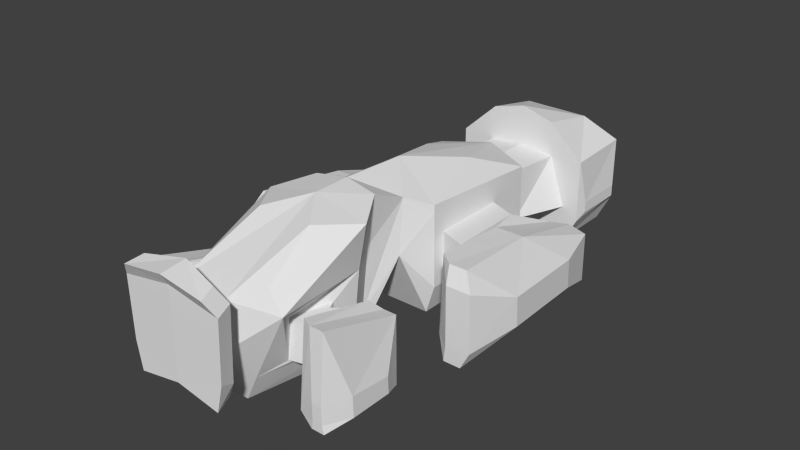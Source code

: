 # Source: fighter-interceptor.blend  (saved by Blender 2.64.2; exported with 4.5.12 LTS)
import bpy
from mathutils import Matrix  # noqa: F401  (used for matrix-valued properties, if any)

bpy.ops.wm.read_factory_settings(use_empty=True)
scene = bpy.context.scene
scene.name = 'Scene'

# ---- collections
col_collection_14 = bpy.data.collections.new('Collection 14'); scene.collection.children.link(col_collection_14)

# ---- world
world_world = bpy.data.worlds.new('World'); scene.world = world_world
world_world.color = (0.05088, 0.05088, 0.05088)
world_world.use_sun_shadow = False
world_world.sun_shadow_jitter_overblur = 0.0
world_world.cycles.sampling_method = 'MANUAL'
world_world.cycles.sample_map_resolution = 256

# ---- meshes
me_cube_001 = bpy.data.meshes.new('Cube.001')
me_cube_001.from_pydata([(2.487, 5.377, 0.0), (0.0, 5.377, 0.0), (2.487, 8.158, 0.0), (0.0, 7.844, 0.0), (0.0, 3.179, 0.0), (1.666, 2.422, 0.0), (0.4214, -3.347, 0.0), (1.666, -3.347, 0.0), (0.506, -6.025, 0.0), (0.793, -6.183, 0.0), (1.249, -7.673, 0.0), (0.5024, -11.79, 0.0), (0.0, -13.57, 1.902), (1.671, -13.56, 1.592), (0.0, -14.26, 1.783), (1.856, -14.24, 1.427), (3.03, 5.377, 1.0), (2.889, 8.599, 1.0), (0.0, 8.599, 1.0), (0.0, 3.152, 1.16), (2.067, 2.394, 1.16), (0.0, -7.562, 6.229), (2.067, -3.374, 1.251), (1.417, -4.696, 2.976), (0.0, -7.66, 0.0), (0.8254, -6.15, 0.9492), (1.736, -7.641, 0.9417), (0.9896, -11.76, 1.071), (1.057, -12.93, 2.833), (1.902, -13.54, 2.215), (0.0, -14.25, 2.962), (2.106, -14.21, 2.55), (3.03, 5.377, 3.792), (2.889, 8.599, 3.792), (0.0, 8.599, 3.792), (0.0, 3.052, 4.676), (2.067, 2.336, 4.396), (0.0, -6.025, 0.0), (2.067, -3.432, 4.487), (1.417, -4.466, 5.314), (0.0, -3.347, 0.0), (1.018, -6.013, 3.79), (1.929, -7.503, 3.782), (2.305, -11.62, 3.912), (1.057, -12.93, 4.709), (2.016, -13.51, 5.223), (0.0, -14.23, 5.471), (2.201, -14.19, 5.058), (1.47, 5.377, 5.24), (0.0, 5.377, 5.635), (1.47, 8.087, 4.707), (0.0, 8.087, 4.707), (1.403, 3.056, 3.757), (0.0, -4.696, 2.976), (0.0, -3.005, 6.08), (0.0, -5.927, 6.229), (1.411, -6.036, 6.015), (2.322, -7.519, 5.72), (1.581, -11.46, 4.688), (0.0, -13.45, 6.079), (1.645, -13.81, 5.837), (0.0, -14.51, 5.961), (1.83, -14.49, 5.672), (3.146, 5.853, 1.3), (3.146, 8.122, 1.3), (3.146, 5.853, 1.8), (3.146, 8.122, 1.8), (2.067, 0.4274, 2.0), (2.067, -2.835, 2.0), (2.067, 0.3983, 3.5), (2.067, -2.865, 3.5), (3.228, -0.02445, 2.0), (3.228, -3.287, 2.0), (3.228, -0.05356, 3.5), (3.228, -3.316, 3.5), (3.316, 2.228, 0.1482), (3.68, -5.11, 0.7139), (3.651, 2.163, 2.461), (3.651, -4.901, 3.958), (4.283, 2.708, 0.0), (4.283, -5.626, 0.0), (4.283, 2.678, 2.339), (4.283, -5.392, 3.958), (5.041, 2.708, 0.0), (5.041, -5.626, 0.0), (5.041, 2.678, 2.142), (5.041, -5.392, 3.958), (5.65, 0.5632, 0.816), (5.97, -3.446, 1.09), (5.65, 0.4988, 2.098), (5.97, -3.511, 2.372), (4.375, -5.648, 0.6899), (4.375, -5.683, 3.231), (4.949, -5.648, 0.6899), (4.949, -5.683, 3.231), (5.436, -5.683, 3.231), (5.444, -5.648, 0.7607), (2.187, -9.09, 1.3), (2.0, -10.36, 1.3), (2.0, -9.102, 3.0), (2.0, -10.37, 3.0), (2.373, -8.771, 1.3), (2.373, -10.67, 1.3), (2.373, -8.788, 3.0), (2.373, -10.69, 3.0), (2.654, -8.073, 0.0), (2.654, -11.36, 0.2942), (2.902, -8.102, 3.182), (2.902, -11.26, 3.983), (3.37, -7.858, 0.0), (3.37, -11.59, 0.0), (3.37, -7.872, 2.901), (3.37, -11.48, 3.983), (3.931, -7.858, 0.0), (3.931, -11.59, 0.0), (3.931, -7.872, 2.901), (3.931, -11.48, 3.983), (4.381, -8.818, 0.3557), (4.381, -10.61, 0.3557), (4.381, -8.847, 1.089), (4.381, -10.64, 1.243), (3.438, -11.6, 0.3504), (3.438, -11.61, 1.093), (3.863, -11.6, 0.3504), (3.863, -11.61, 1.093), (1.735, -8.797, 1.3), (1.308, -10.53, 1.3), (1.816, -8.739, 3.0), (1.389, -10.47, 3.0), (1.182, -9.131, 5.928), (1.052, 0.02598, 5.305), (2.067, -3.432, 4.811), (0.0, 3.477, 3.922), (4.696, -1.397, 3.549), (2.299, 5.377, 1.5), (0.0, 5.377, 1.5), (1.403, 3.09, 1.5), (1.558, 5.377, 3.697), (0.0, 3.535, 1.5), (0.0, 5.377, 3.861), (0.0, -11.79, 0.0), (0.0, -12.93, 4.709), (3.545, -1.501, 3.624)], [], [(2, 0, 1, 3), (38, 39, 23, 22), (44, 45, 29, 28), (28, 29, 13), (23, 25, 9), (26, 27, 11, 10), (0, 2, 17, 16), (29, 31, 15, 13), (37, 8, 24), (11, 27, 28), (25, 26, 10, 9), (7, 22, 23), (14, 15, 31, 30), (32, 33, 50, 48), (8, 9, 24), (45, 47, 31, 29), (39, 41, 25, 23), (30, 31, 47, 46), (43, 44, 28, 27), (41, 42, 26, 25), (9, 10, 24), (50, 51, 49, 48), (60, 62, 47, 45), (40, 4, 6), (46, 47, 62, 61), (59, 61, 62, 60), (56, 57, 42, 41), (57, 58, 43, 42), (23, 40, 6), (23, 9, 8), (39, 56, 41), (58, 44, 43), (44, 60, 45), (12, 13, 15, 14), (4, 5, 7, 6), (64, 63, 16, 17), (65, 66, 33, 32), (66, 64, 17, 33), (63, 65, 32, 16), (50, 33, 34, 51), (5, 20, 22, 7), (7, 23, 6), (68, 70, 38, 22), (69, 67, 20, 36), (36, 38, 70, 69), (67, 68, 22, 20), (72, 74, 70, 68), (73, 71, 67, 69), (71, 72, 68, 67), (76, 78, 74, 72), (92, 76, 91), (81, 79, 75, 77), (79, 80, 76, 75), (85, 83, 79, 81), (83, 84, 80, 79), (89, 87, 83, 85), (87, 88, 84, 83), (76, 80, 91), (92, 94, 86, 82), (93, 91, 80, 84), (33, 17, 18, 34), (17, 2, 3, 18), (96, 93, 84), (94, 93, 95), (93, 96, 95), (86, 94, 95), (86, 95, 90), (90, 95, 96), (96, 88, 90), (96, 84, 88), (91, 93, 94, 92), (101, 102, 98, 97), (99, 100, 104, 103), (102, 104, 100, 98), (103, 101, 97, 99), (107, 105, 101, 103), (105, 106, 102, 101), (103, 104, 108), (106, 108, 104, 102), (106, 110, 121), (111, 109, 105, 107), (109, 110, 106, 105), (107, 108, 112, 111), (115, 113, 109, 111), (113, 114, 110, 109), (111, 112, 116, 115), (115, 116, 120, 119), (119, 117, 113, 115), (122, 106, 121), (122, 124, 116, 112), (123, 121, 110, 114), (117, 119, 120, 118), (120, 124, 123), (116, 124, 120), (42, 43, 128, 127), (43, 27, 126, 128), (125, 126, 27, 26), (26, 42, 127, 125), (127, 99, 97, 125), (99, 127, 128, 100), (126, 98, 100, 128), (125, 97, 98, 126), (65, 63, 64, 66), (129, 58, 57), (52, 132, 35, 36), (87, 89, 90, 88), (92, 82, 78), (76, 92, 78), (107, 103, 108), (123, 118, 120), (123, 114, 118), (106, 122, 112), (106, 112, 108), (113, 117, 118, 114), (121, 123, 124, 122), (77, 75, 71, 73), (75, 76, 72, 71), (39, 54, 55, 56), (38, 131, 39), (131, 54, 39), (36, 131, 38), (131, 130, 54), (36, 20, 136, 52), (19, 20, 5, 4), (35, 54, 130), (131, 36, 130), (86, 90, 133), (133, 90, 89), (89, 85, 133), (133, 85, 81), (133, 82, 86), (133, 78, 82), (133, 81, 77), (69, 70, 74), (73, 69, 74), (134, 0, 16), (134, 135, 1, 0), (138, 136, 20, 19), (32, 137, 134, 16), (36, 35, 130), (137, 32, 48), (48, 49, 139, 137), (56, 55, 21, 57), (57, 21, 129), (44, 59, 60), (58, 129, 44), (12, 28, 13), (28, 12, 11), (140, 11, 12), (24, 10, 11, 140), (44, 129, 21), (141, 59, 44), (21, 141, 44), (52, 137, 139, 132), (134, 136, 138, 135), (137, 52, 136, 134), (74, 78, 142), (142, 77, 73), (78, 133, 142), (73, 74, 142), (133, 77, 142), (40, 23, 53), (23, 8, 53), (8, 37, 53)])
me_cube_001.use_remesh_preserve_volume = False
me_cube_001.use_remesh_preserve_attributes = False
me_cube_001.use_mirror_vertex_groups = False
me_cube_001.update()

# ---- objects
ob_cube = bpy.data.objects.new('Cube', me_cube_001)

# ---- transforms, parenting, visibility, modifiers, constraints
ob_cube.location = (0.0, 0.0, 0.0)
ob_cube.lineart.crease_threshold = 0.0
_m = ob_cube.modifiers.new('Mirror', 'MIRROR')

# ---- collection membership
col_collection_14.objects.link(ob_cube)

# ---- scene / render settings (as saved in the file)
scene.frame_start = 1; scene.frame_end = 250; scene.frame_set(0)
scene.render.engine = 'BLENDER_EEVEE_NEXT'
scene.render.image_settings.color_mode = 'RGB'
scene.render.image_settings.compression = 90
scene.render.resolution_percentage = 50
scene.render.dither_intensity = 0.0
scene.render.bake_margin = 2
scene.render.bake_bias = 0.0
scene.cycles.use_denoising = False
scene.cycles.samples = 10
scene.cycles.sampling_pattern = 'TABULATED_SOBOL'
scene.cycles.light_sampling_threshold = 0.0
scene.cycles.use_adaptive_sampling = False
scene.cycles.use_light_tree = False
scene.cycles.blur_glossy = 0.0
scene.cycles.volume_bounces = 1
scene.cycles.pixel_filter_type = 'GAUSSIAN'
scene.cycles.sample_clamp_indirect = 0.0
scene.view_settings.view_transform = 'Standard'
bpy.context.view_layer.update()

# ---- added for rendering (the .blend has no active camera and no usable light): camera, sun
cam_auto = bpy.data.cameras.new('AutoCamera')
cam_auto.lens = 50.0
cam_auto.sensor_width = 36.0
cam_auto.clip_end = 1000.0
ob_auto_camera = bpy.data.objects.new('AutoCamera', cam_auto)
scene.collection.objects.link(ob_auto_camera)
ob_auto_camera.location = (24.7427, -32.6443, 22.9088)
ob_auto_camera.rotation_euler = (1.09748, -7.21219e-08, 0.694738)
scene.camera = ob_auto_camera
light_auto_sun = bpy.data.lights.new('AutoSun', 'SUN')
light_auto_sun.energy = 3.0
light_auto_sun.angle = 0.0523599
ob_auto_sun = bpy.data.objects.new('AutoSun', light_auto_sun)
scene.collection.objects.link(ob_auto_sun)
ob_auto_sun.rotation_euler = (0.872665, 0.174533, 0.523599)
bpy.context.view_layer.update()
